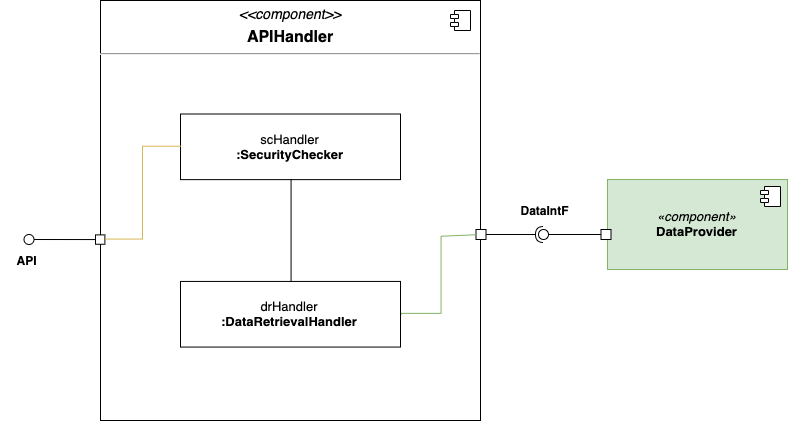

The diagram above was exported from draw.io. Its source (the exported page's mxGraphModel, read from the mxfile embedded in the PNG):
<mxGraphModel dx="1678" dy="1230" grid="1" gridSize="10" guides="1" tooltips="1" connect="1" arrows="1" fold="1" page="1" pageScale="1" pageWidth="827" pageHeight="1169" math="0" shadow="0">
  <root>
    <mxCell id="hN3XYiX8640BhMoAHzs5-0" />
    <mxCell id="hN3XYiX8640BhMoAHzs5-1" parent="hN3XYiX8640BhMoAHzs5-0" />
    <mxCell id="NYoFOjU3ly_yass1F7sN-24" value="&lt;p style=&quot;margin: 6px 0px 0px ; text-align: center ; font-size: 14px&quot;&gt;&lt;i&gt;&lt;font style=&quot;font-size: 14px&quot;&gt;&amp;lt;&amp;lt;component&amp;gt;&amp;gt;&lt;/font&gt;&lt;/i&gt;&lt;/p&gt;&lt;p style=&quot;margin: 6px 0px 0px ; text-align: center&quot;&gt;&lt;b&gt;&lt;font style=&quot;font-size: 16px&quot;&gt;APIHandler&lt;/font&gt;&lt;/b&gt;&lt;/p&gt;&lt;hr&gt;&lt;p style=&quot;margin: 0px ; margin-left: 8px&quot;&gt;&lt;br&gt;&lt;/p&gt;" style="align=left;overflow=fill;html=1;" vertex="1" parent="hN3XYiX8640BhMoAHzs5-1">
      <mxGeometry x="90" y="270" width="380" height="420" as="geometry" />
    </mxCell>
    <mxCell id="NYoFOjU3ly_yass1F7sN-27" value="&lt;i style=&quot;font-size: 13px;&quot;&gt;«component»&lt;br style=&quot;font-size: 13px;&quot;&gt;&lt;/i&gt;&lt;b style=&quot;font-size: 13px;&quot;&gt;DataProvider&lt;/b&gt;" style="html=1;fillColor=#d5e8d4;strokeColor=#82b366;fontSize=13;" vertex="1" parent="hN3XYiX8640BhMoAHzs5-1">
      <mxGeometry x="597" y="449" width="180" height="90" as="geometry" />
    </mxCell>
    <mxCell id="NYoFOjU3ly_yass1F7sN-28" value="" style="shape=component;jettyWidth=8;jettyHeight=4;" vertex="1" parent="NYoFOjU3ly_yass1F7sN-27">
      <mxGeometry x="1" width="20" height="20" relative="1" as="geometry">
        <mxPoint x="-27" y="7" as="offset" />
      </mxGeometry>
    </mxCell>
    <mxCell id="NYoFOjU3ly_yass1F7sN-30" value="" style="whiteSpace=wrap;html=1;aspect=fixed;" vertex="1" parent="hN3XYiX8640BhMoAHzs5-1">
      <mxGeometry x="465.5" y="499" width="10" height="10" as="geometry" />
    </mxCell>
    <mxCell id="NYoFOjU3ly_yass1F7sN-31" value="" style="endArrow=none;html=1;exitX=1;exitY=0.5;exitDx=0;exitDy=0;entryX=0;entryY=0.5;entryDx=0;entryDy=0;fillColor=#d5e8d4;strokeColor=#82b366;edgeStyle=orthogonalEdgeStyle;rounded=0;" edge="1" parent="hN3XYiX8640BhMoAHzs5-1" source="NYoFOjU3ly_yass1F7sN-43" target="NYoFOjU3ly_yass1F7sN-30">
      <mxGeometry width="50" height="50" relative="1" as="geometry">
        <mxPoint x="379" y="619" as="sourcePoint" />
        <mxPoint x="480" y="640" as="targetPoint" />
        <Array as="points">
          <mxPoint x="391" y="583" />
          <mxPoint x="431" y="583" />
          <mxPoint x="431" y="505" />
        </Array>
      </mxGeometry>
    </mxCell>
    <mxCell id="NYoFOjU3ly_yass1F7sN-32" value="" style="whiteSpace=wrap;html=1;aspect=fixed;" vertex="1" parent="hN3XYiX8640BhMoAHzs5-1">
      <mxGeometry x="590.5" y="499" width="10" height="10" as="geometry" />
    </mxCell>
    <mxCell id="NYoFOjU3ly_yass1F7sN-33" value="" style="rounded=0;orthogonalLoop=1;jettySize=auto;html=1;endArrow=none;endFill=0;fontSize=13;exitX=0;exitY=0.5;exitDx=0;exitDy=0;" edge="1" parent="hN3XYiX8640BhMoAHzs5-1" source="NYoFOjU3ly_yass1F7sN-45" target="NYoFOjU3ly_yass1F7sN-35">
      <mxGeometry relative="1" as="geometry">
        <mxPoint x="-5" y="641" as="sourcePoint" />
      </mxGeometry>
    </mxCell>
    <mxCell id="NYoFOjU3ly_yass1F7sN-35" value="" style="ellipse;whiteSpace=wrap;html=1;fontFamily=Helvetica;fontSize=12;fontColor=#000000;align=center;strokeColor=#000000;fillColor=#ffffff;points=[];aspect=fixed;resizable=0;" vertex="1" parent="hN3XYiX8640BhMoAHzs5-1">
      <mxGeometry x="13.5" y="504" width="10" height="10" as="geometry" />
    </mxCell>
    <mxCell id="NYoFOjU3ly_yass1F7sN-36" value="" style="rounded=0;orthogonalLoop=1;jettySize=auto;html=1;endArrow=none;endFill=0;fontSize=13;exitX=0;exitY=0.5;exitDx=0;exitDy=0;" edge="1" parent="hN3XYiX8640BhMoAHzs5-1" source="NYoFOjU3ly_yass1F7sN-32" target="NYoFOjU3ly_yass1F7sN-38">
      <mxGeometry relative="1" as="geometry">
        <mxPoint x="490.5" y="509" as="sourcePoint" />
      </mxGeometry>
    </mxCell>
    <mxCell id="NYoFOjU3ly_yass1F7sN-37" value="" style="rounded=0;orthogonalLoop=1;jettySize=auto;html=1;endArrow=halfCircle;endFill=0;entryX=0.5;entryY=0.5;entryDx=0;entryDy=0;endSize=6;strokeWidth=1;fontSize=13;exitX=1;exitY=0.5;exitDx=0;exitDy=0;" edge="1" parent="hN3XYiX8640BhMoAHzs5-1" source="NYoFOjU3ly_yass1F7sN-30" target="NYoFOjU3ly_yass1F7sN-38">
      <mxGeometry relative="1" as="geometry">
        <mxPoint x="530.5" y="509" as="sourcePoint" />
      </mxGeometry>
    </mxCell>
    <mxCell id="NYoFOjU3ly_yass1F7sN-38" value="" style="ellipse;whiteSpace=wrap;html=1;fontFamily=Helvetica;fontSize=12;fontColor=#000000;align=center;strokeColor=#000000;fillColor=#ffffff;points=[];aspect=fixed;resizable=0;" vertex="1" parent="hN3XYiX8640BhMoAHzs5-1">
      <mxGeometry x="528" y="499" width="10" height="10" as="geometry" />
    </mxCell>
    <mxCell id="NYoFOjU3ly_yass1F7sN-39" value="&lt;b&gt;&lt;font style=&quot;font-size: 12px&quot;&gt;DataIntF&lt;/font&gt;&lt;/b&gt;" style="text;html=1;strokeColor=none;fillColor=none;align=center;verticalAlign=middle;whiteSpace=wrap;rounded=0;fontSize=13;" vertex="1" parent="hN3XYiX8640BhMoAHzs5-1">
      <mxGeometry x="507.5" y="469" width="53" height="20" as="geometry" />
    </mxCell>
    <mxCell id="NYoFOjU3ly_yass1F7sN-40" value="&lt;b&gt;&lt;font style=&quot;font-size: 12px&quot;&gt;API&lt;br&gt;&lt;/font&gt;&lt;/b&gt;" style="text;html=1;strokeColor=none;fillColor=none;align=center;verticalAlign=middle;whiteSpace=wrap;rounded=0;fontSize=13;" vertex="1" parent="hN3XYiX8640BhMoAHzs5-1">
      <mxGeometry x="-10" y="519" width="53" height="20" as="geometry" />
    </mxCell>
    <mxCell id="NYoFOjU3ly_yass1F7sN-41" value="" style="shape=component;jettyWidth=8;jettyHeight=4;" vertex="1" parent="hN3XYiX8640BhMoAHzs5-1">
      <mxGeometry x="440" y="280" width="20" height="20" as="geometry">
        <mxPoint x="430" y="270" as="offset" />
      </mxGeometry>
    </mxCell>
    <mxCell id="NYoFOjU3ly_yass1F7sN-42" value="&lt;font style=&quot;font-size: 13px&quot;&gt;scHandler&lt;br&gt;&lt;b&gt;:SecurityChecker&lt;/b&gt;&lt;/font&gt;" style="html=1;" vertex="1" parent="hN3XYiX8640BhMoAHzs5-1">
      <mxGeometry x="170" y="383.5" width="220.00000000000003" height="65.625" as="geometry" />
    </mxCell>
    <mxCell id="NYoFOjU3ly_yass1F7sN-43" value="&lt;font style=&quot;font-size: 13px&quot;&gt;drHandler&lt;br&gt;&lt;b&gt;:DataRetrievalHandler&lt;/b&gt;&lt;/font&gt;" style="html=1;" vertex="1" parent="hN3XYiX8640BhMoAHzs5-1">
      <mxGeometry x="170" y="550.9375" width="220.00000000000003" height="65.625" as="geometry" />
    </mxCell>
    <mxCell id="NYoFOjU3ly_yass1F7sN-44" value="" style="endArrow=none;html=1;entryX=0.5;entryY=0;entryDx=0;entryDy=0;exitX=0.5;exitY=1;exitDx=0;exitDy=0;edgeStyle=orthogonalEdgeStyle;rounded=0;" edge="1" parent="hN3XYiX8640BhMoAHzs5-1" source="NYoFOjU3ly_yass1F7sN-42" target="NYoFOjU3ly_yass1F7sN-43">
      <mxGeometry width="50" height="50" relative="1" as="geometry">
        <mxPoint x="409" y="486.625" as="sourcePoint" />
        <mxPoint x="464.00000000000006" y="439.75" as="targetPoint" />
      </mxGeometry>
    </mxCell>
    <mxCell id="NYoFOjU3ly_yass1F7sN-45" value="" style="whiteSpace=wrap;html=1;aspect=fixed;" vertex="1" parent="hN3XYiX8640BhMoAHzs5-1">
      <mxGeometry x="85" y="504.375" width="9.375" height="9.375" as="geometry" />
    </mxCell>
    <mxCell id="NYoFOjU3ly_yass1F7sN-46" value="" style="endArrow=none;html=1;exitX=0;exitY=0.5;exitDx=0;exitDy=0;entryX=1;entryY=0.5;entryDx=0;entryDy=0;edgeStyle=orthogonalEdgeStyle;rounded=0;fillColor=#fff2cc;strokeColor=#d6b656;" edge="1" parent="hN3XYiX8640BhMoAHzs5-1" source="NYoFOjU3ly_yass1F7sN-42" target="NYoFOjU3ly_yass1F7sN-45">
      <mxGeometry width="50" height="50" relative="1" as="geometry">
        <mxPoint x="120" y="382.5" as="sourcePoint" />
        <mxPoint x="170" y="335.625" as="targetPoint" />
      </mxGeometry>
    </mxCell>
  </root>
</mxGraphModel>